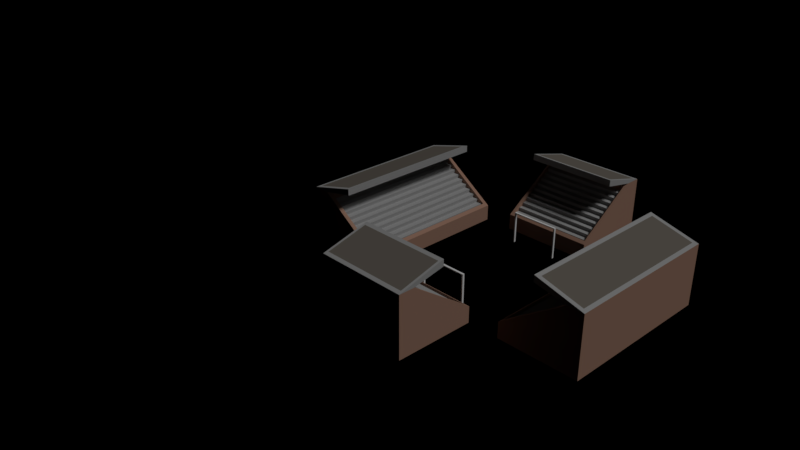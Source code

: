 # Source: stadium_football.blend  (saved by Blender 2.79.0; exported with 4.5.12 LTS)
import bpy
from mathutils import Matrix  # noqa: F401  (used for matrix-valued properties, if any)

bpy.ops.wm.read_factory_settings(use_empty=True)
scene = bpy.context.scene
scene.name = 'Scene'

# ---- collections
col_collection_1 = bpy.data.collections.new('Collection 1'); scene.collection.children.link(col_collection_1)
col_collection_10 = bpy.data.collections.new('Collection 10'); scene.collection.children.link(col_collection_10)

# ---- materials (node trees are filled in below, after node groups)
mat_brick = bpy.data.materials.new('Brick')
mat_brick.alpha_threshold = 0.0
mat_brick.use_transparent_shadow = False
mat_brick.preview_render_type = 'CUBE'
mat_brick.diffuse_color = (0.4597, 0.2692, 0.1944, 1.0)
mat_brick.roughness = 0.5
mat_brick.specular_intensity = 0.0
mat_brick.line_color = (0.0, 0.0, 0.0, 1.0)
mat_windows_001 = bpy.data.materials.new('Windows.001')
mat_windows_001.alpha_threshold = 0.0
mat_windows_001.use_transparent_shadow = False
mat_windows_001.diffuse_color = (0.0, 0.4885, 0.8, 1.0)
mat_windows_001.roughness = 0.5
mat_windows_001.specular_intensity = 1.0
mat_roof_001 = bpy.data.materials.new('Roof.001')
mat_roof_001.alpha_threshold = 0.0
mat_roof_001.use_transparent_shadow = False
mat_roof_001.diffuse_color = (0.2062, 0.1836, 0.1556, 1.0)
mat_roof_001.roughness = 0.5
mat_roof_001.specular_intensity = 0.0
mat_roof = bpy.data.materials.new('Roof')
mat_roof.alpha_threshold = 0.0
mat_roof.use_transparent_shadow = False
mat_roof.diffuse_color = (0.2604, 0.1094, 0.1008, 1.0)
mat_roof.roughness = 0.5
mat_roof.specular_intensity = 0.0
mat_concrete = bpy.data.materials.new('Concrete')
mat_concrete.alpha_threshold = 0.0
mat_concrete.use_transparent_shadow = False
mat_concrete.diffuse_color = (0.4508, 0.4508, 0.4508, 1.0)
mat_concrete.roughness = 0.5
mat_concrete.specular_intensity = 0.0
mat_roof3 = bpy.data.materials.new('Roof3')
mat_roof3.alpha_threshold = 0.0
mat_roof3.use_transparent_shadow = False
mat_roof3.diffuse_color = (0.7161, 0.3231, 0.1618, 1.0)
mat_roof3.roughness = 0.5
mat_roof3.specular_intensity = 0.1504
mat_yellowwall = bpy.data.materials.new('YellowWall')
mat_yellowwall.alpha_threshold = 0.0
mat_yellowwall.use_transparent_shadow = False
mat_yellowwall.diffuse_color = (0.7992, 0.8, 0.5509, 1.0)
mat_yellowwall.roughness = 0.5
mat_yellowwall.specular_intensity = 0.0
mat_door = bpy.data.materials.new('Door')
mat_door.alpha_threshold = 0.0
mat_door.use_transparent_shadow = False
mat_door.diffuse_color = (0.8, 0.001705, 0.01508, 1.0)
mat_door.roughness = 0.5
mat_water = bpy.data.materials.new('Water')
mat_water.alpha_threshold = 0.0
mat_water.use_transparent_shadow = False
mat_water.diffuse_color = (0.04618, 0.2636, 0.8, 1.0)
mat_water.roughness = 0.5
mat_water.specular_intensity = 0.9714
mat_material = bpy.data.materials.new('Material')
mat_material.alpha_threshold = 0.0
mat_material.use_transparent_shadow = False
mat_material.diffuse_color = (1.0, 1.0, 1.0, 1.0)
mat_material.roughness = 0.5
mat_material.specular_intensity = 0.7894

# ---- material node trees

# ---- world
world_world = bpy.data.worlds.new('World'); scene.world = world_world
world_world.color = (0.0, 0.0, 0.0)
world_world.use_sun_shadow = False
world_world.sun_shadow_jitter_overblur = 0.0
world_world.cycles.sampling_method = 'MANUAL'

# ---- cameras
cam_camera = bpy.data.cameras.new('Camera')
cam_camera.clip_end = 100.0
cam_camera.lens = 35.0
cam_camera.sensor_width = 32.0
cam_camera.sensor_height = 18.0
cam_camera.ortho_scale = 7.314
cam_camera.dof.focus_distance = 0.0
cam_camera.dof.aperture_fstop = 128.0

# ---- lights
light_lamp = bpy.data.lights.new('Lamp', 'SUN')
light_lamp.transmission_factor = 0.0
light_lamp.cutoff_distance = 30.0
light_lamp.angle = 0.1993
light_lamp.energy = 1.0
light_lamp.shadow_buffer_clip_start = 1.001
light_lamp.shadow_soft_size = 0.1
light_lamp.shadow_cascade_max_distance = 1000.0

# ---- meshes
me_cube_002 = bpy.data.meshes.new('Cube.002')
me_cube_002.from_pydata([(-0.7563, 3.0, -2.98e-08), (-0.8063, 2.952, 0.763), (-0.7563, 2.0, -2.98e-08), (-0.8063, 2.041, 0.2283), (-2.756, 3.0, -2.98e-08), (-2.706, 2.952, 0.763), (-2.756, 2.0, -2.98e-08), (-2.706, 2.041, 0.2283), (-0.8063, 2.759, 0.7217), (-2.706, 2.759, 0.7217), (-2.756, 2.0, 0.2), (-2.756, 2.8, 0.75), (-0.7563, 2.0, 0.2), (-0.7563, 2.8, 0.75), (-2.706, 2.041, 0.1702), (-2.706, 2.759, 0.6461), (-0.8063, 2.041, 0.1702), (-0.8063, 2.759, 0.6461), (-2.706, 2.075, 0.1724), (-2.706, 2.072, 0.2172), (-2.706, 2.144, 0.2194), (-2.706, 2.14, 0.2641), (-2.706, 2.212, 0.2664), (-2.706, 2.208, 0.3111), (-2.706, 2.28, 0.3134), (-2.706, 2.277, 0.3581), (-2.706, 2.349, 0.3603), (-2.706, 2.345, 0.4051), (-2.706, 2.417, 0.4073), (-2.706, 2.413, 0.4521), (-2.706, 2.485, 0.4543), (-2.706, 2.482, 0.4991), (-2.706, 2.554, 0.5013), (-2.706, 2.55, 0.5461), (-2.706, 2.622, 0.5483), (-2.706, 2.618, 0.593), (-2.706, 2.69, 0.5953), (-2.706, 2.687, 0.64), (-0.8063, 2.075, 0.1724), (-0.8063, 2.072, 0.2172), (-0.8063, 2.144, 0.2194), (-0.8063, 2.14, 0.2641), (-0.8063, 2.212, 0.2664), (-0.8063, 2.208, 0.3111), (-0.8063, 2.28, 0.3134), (-0.8063, 2.277, 0.3581), (-0.8063, 2.349, 0.3603), (-0.8063, 2.345, 0.4051), (-0.8063, 2.417, 0.4073), (-0.8063, 2.413, 0.4521), (-0.8063, 2.485, 0.4543), (-0.8063, 2.482, 0.4991), (-0.8063, 2.554, 0.5013), (-0.8063, 2.55, 0.5461), (-0.8063, 2.622, 0.5483), (-0.8063, 2.618, 0.593), (-0.8063, 2.69, 0.5953), (-0.8063, 2.687, 0.64), (-2.706, 2.449, 0.8987), (-0.8063, 2.449, 0.8987), (-2.756, 2.401, 0.8298), (-0.7563, 2.401, 0.8298), (-2.756, 3.0, 0.75), (-0.7563, 3.0, 0.75), (-2.756, 2.401, 0.9117), (-0.7563, 2.401, 0.9117), (-5.214, -0.001989, -8.941e-08), (-5.129, 0.04801, 0.763), (-3.458, -0.001989, -8.941e-08), (-3.53, 0.04801, 0.2283), (-5.214, 1.998, -8.941e-08), (-5.129, 1.948, 0.763), (-3.458, 1.998, -8.941e-08), (-3.53, 1.948, 0.2283), (-4.791, 0.04801, 0.7217), (-4.791, 1.948, 0.7217), (-3.458, 1.998, 0.2), (-4.863, 1.998, 0.75), (-3.458, -0.001989, 0.2), (-4.863, -0.001989, 0.75), (-3.53, 1.948, 0.1702), (-4.791, 1.948, 0.6461), (-3.53, 0.04801, 0.1702), (-4.791, 0.04801, 0.6461), (-3.59, 1.948, 0.1724), (-3.584, 1.948, 0.2172), (-3.71, 1.948, 0.2194), (-3.704, 1.948, 0.2641), (-3.83, 1.948, 0.2664), (-3.824, 1.948, 0.3111), (-3.95, 1.948, 0.3134), (-3.944, 1.948, 0.3581), (-4.07, 1.948, 0.3603), (-4.064, 1.948, 0.4051), (-4.19, 1.948, 0.4073), (-4.184, 1.948, 0.4521), (-4.31, 1.948, 0.4543), (-4.304, 1.948, 0.4991), (-4.43, 1.948, 0.5013), (-4.424, 1.948, 0.5461), (-4.55, 1.948, 0.5483), (-4.544, 1.948, 0.593), (-4.671, 1.948, 0.5953), (-4.664, 1.948, 0.64), (-3.59, 0.04801, 0.1724), (-3.584, 0.04801, 0.2172), (-3.71, 0.04801, 0.2194), (-3.704, 0.04801, 0.2641), (-3.83, 0.04801, 0.2664), (-3.824, 0.04801, 0.3111), (-3.95, 0.04801, 0.3134), (-3.944, 0.04801, 0.3581), (-4.07, 0.04801, 0.3603), (-4.064, 0.04801, 0.4051), (-4.19, 0.04801, 0.4073), (-4.184, 0.04801, 0.4521), (-4.31, 0.04801, 0.4543), (-4.304, 0.04801, 0.4991), (-4.43, 0.04801, 0.5013), (-4.424, 0.04801, 0.5461), (-4.55, 0.04801, 0.5483), (-4.544, 0.04801, 0.593), (-4.671, 0.04801, 0.5953), (-4.664, 0.04801, 0.64), (-4.247, 1.948, 0.8987), (-4.247, 0.04801, 0.8987), (-4.162, 1.998, 0.8298), (-4.162, -0.001989, 0.8298), (-5.214, 1.998, 0.75), (-5.214, -0.001989, 0.75), (-4.162, 1.998, 0.9117), (-4.162, -0.001989, 0.9117), (1.651, 1.998, 5.96e-08), (1.566, 1.948, 0.763), (-0.1054, 1.998, 2.98e-08), (-0.03308, 1.948, 0.2283), (1.651, -0.001989, 5.96e-08), (1.566, 0.04801, 0.763), (-0.1054, -0.001989, 2.98e-08), (-0.03308, 0.04801, 0.2283), (1.227, 1.948, 0.7217), (1.227, 0.04801, 0.7217), (-0.1054, -0.001989, 0.2), (1.3, -0.001989, 0.75), (-0.1054, 1.998, 0.2), (1.3, 1.998, 0.75), (-0.03308, 0.04801, 0.1702), (1.227, 0.04801, 0.6461), (-0.03308, 1.948, 0.1702), (1.227, 1.948, 0.6461), (0.02693, 0.04801, 0.1724), (0.02027, 0.04801, 0.2172), (0.147, 0.04801, 0.2194), (0.1403, 0.04801, 0.2641), (0.267, 0.04801, 0.2664), (0.2603, 0.04801, 0.3111), (0.387, 0.04801, 0.3134), (0.3804, 0.04801, 0.3581), (0.5071, 0.04801, 0.3603), (0.5004, 0.04801, 0.4051), (0.6271, 0.04801, 0.4073), (0.6204, 0.04801, 0.4521), (0.7471, 0.04801, 0.4543), (0.7405, 0.04801, 0.4991), (0.8672, 0.04801, 0.5013), (0.8605, 0.04801, 0.5461), (0.9872, 0.04801, 0.5483), (0.9805, 0.04801, 0.593), (1.107, 0.04801, 0.5953), (1.101, 0.04801, 0.64), (0.02693, 1.948, 0.1724), (0.02027, 1.948, 0.2172), (0.147, 1.948, 0.2194), (0.1403, 1.948, 0.2641), (0.267, 1.948, 0.2664), (0.2603, 1.948, 0.3111), (0.387, 1.948, 0.3134), (0.3804, 1.948, 0.3581), (0.5071, 1.948, 0.3603), (0.5004, 1.948, 0.4051), (0.6271, 1.948, 0.4073), (0.6204, 1.948, 0.4521), (0.7471, 1.948, 0.4543), (0.7405, 1.948, 0.4991), (0.8672, 1.948, 0.5013), (0.8605, 1.948, 0.5461), (0.9872, 1.948, 0.5483), (0.9805, 1.948, 0.593), (1.107, 1.948, 0.5953), (1.101, 1.948, 0.64), (0.6839, 0.04801, 0.8987), (0.6839, 1.948, 0.8987), (0.5991, -0.001989, 0.8298), (0.5991, 1.998, 0.8298), (1.651, -0.001989, 0.75), (1.651, 1.998, 0.75), (0.5991, -0.001989, 0.9117), (0.5991, 1.998, 0.9117), (-2.756, -1.0, 2.98e-08), (-2.706, -0.9517, 0.763), (-2.756, 0.0, 2.98e-08), (-2.706, -0.0412, 0.2283), (-0.7563, -1.0, 2.98e-08), (-0.8063, -0.9517, 0.763), (-0.7563, 0.0, 2.98e-08), (-0.8063, -0.0412, 0.2283), (-2.706, -0.7588, 0.7217), (-0.8063, -0.7588, 0.7217), (-0.7563, 0.0, 0.2), (-0.7563, -0.8, 0.75), (-2.756, 0.0, 0.2), (-2.756, -0.8, 0.75), (-0.8063, -0.0412, 0.1702), (-0.8063, -0.7588, 0.6461), (-2.706, -0.0412, 0.1702), (-2.706, -0.7588, 0.6461), (-0.8063, -0.07537, 0.1724), (-0.8063, -0.07158, 0.2172), (-0.8063, -0.1437, 0.2194), (-0.8063, -0.1399, 0.2641), (-0.8063, -0.2121, 0.2664), (-0.8063, -0.2083, 0.3111), (-0.8063, -0.2804, 0.3134), (-0.8063, -0.2766, 0.3581), (-0.8063, -0.3487, 0.3603), (-0.8063, -0.3449, 0.4051), (-0.8063, -0.4171, 0.4073), (-0.8063, -0.4133, 0.4521), (-0.8063, -0.4854, 0.4543), (-0.8063, -0.4816, 0.4991), (-0.8063, -0.5538, 0.5013), (-0.8063, -0.55, 0.5461), (-0.8063, -0.6221, 0.5483), (-0.8063, -0.6183, 0.593), (-0.8063, -0.6905, 0.5953), (-0.8063, -0.6867, 0.64), (-2.706, -0.07537, 0.1724), (-2.706, -0.07158, 0.2172), (-2.706, -0.1437, 0.2194), (-2.706, -0.1399, 0.2641), (-2.706, -0.2121, 0.2664), (-2.706, -0.2083, 0.3111), (-2.706, -0.2804, 0.3134), (-2.706, -0.2766, 0.3581), (-2.706, -0.3487, 0.3603), (-2.706, -0.3449, 0.4051), (-2.706, -0.4171, 0.4073), (-2.706, -0.4133, 0.4521), (-2.706, -0.4854, 0.4543), (-2.706, -0.4816, 0.4991), (-2.706, -0.5538, 0.5013), (-2.706, -0.55, 0.5461), (-2.706, -0.6221, 0.5483), (-2.706, -0.6183, 0.593), (-2.706, -0.6905, 0.5953), (-2.706, -0.6867, 0.64), (-0.8063, -0.4494, 0.8987), (-2.706, -0.4494, 0.8987), (-0.7563, -0.4012, 0.8298), (-2.756, -0.4012, 0.8298), (-0.7563, -1.0, 0.75), (-2.756, -1.0, 0.75), (-0.7563, -0.4012, 0.9117), (-2.756, -0.4012, 0.9117)], [], [(10, 11, 62, 4, 6), (2, 12, 10, 6), (2, 0, 63, 13, 12), (4, 62, 63, 0), (9, 15, 17, 8), (1, 5, 58, 59), (9, 11, 10, 7), (7, 10, 12, 3), (3, 12, 13, 8), (8, 13, 11, 9), (18, 14, 16, 38), (3, 16, 14, 7), (8, 17, 57, 56, 55, 54, 53, 52, 51, 50, 49, 48, 47, 46, 45, 44, 43, 42, 41, 40, 39, 38, 16, 3), (7, 14, 18, 19, 20, 21, 22, 23, 24, 25, 26, 27, 28, 29, 30, 31, 32, 33, 34, 35, 36, 37, 15, 9), (15, 37, 57, 17), (37, 36, 56, 57), (36, 35, 55, 56), (35, 34, 54, 55), (34, 33, 53, 54), (33, 32, 52, 53), (32, 31, 51, 52), (31, 30, 50, 51), (30, 29, 49, 50), (29, 28, 48, 49), (28, 27, 47, 48), (27, 26, 46, 47), (26, 25, 45, 46), (25, 24, 44, 45), (24, 23, 43, 44), (23, 22, 42, 43), (22, 21, 41, 42), (21, 20, 40, 41), (20, 19, 39, 40), (19, 18, 38, 39), (64, 60, 61, 65), (13, 63, 65, 61), (11, 13, 61, 60), (62, 11, 60, 64), (5, 1, 63, 62), (59, 58, 64, 65), (58, 5, 62, 64), (1, 59, 65, 63), (76, 72, 70, 128, 77), (68, 72, 76, 78), (68, 78, 79, 129, 66), (70, 66, 129, 128), (75, 74, 83, 81), (67, 125, 124, 71), (75, 73, 76, 77), (73, 69, 78, 76), (69, 74, 79, 78), (74, 75, 77, 79), (84, 104, 82, 80), (69, 73, 80, 82), (74, 69, 82, 104, 105, 106, 107, 108, 109, 110, 111, 112, 113, 114, 115, 116, 117, 118, 119, 120, 121, 122, 123, 83), (73, 75, 81, 103, 102, 101, 100, 99, 98, 97, 96, 95, 94, 93, 92, 91, 90, 89, 88, 87, 86, 85, 84, 80), (81, 83, 123, 103), (103, 123, 122, 102), (102, 122, 121, 101), (101, 121, 120, 100), (100, 120, 119, 99), (99, 119, 118, 98), (98, 118, 117, 97), (97, 117, 116, 96), (96, 116, 115, 95), (95, 115, 114, 94), (94, 114, 113, 93), (93, 113, 112, 92), (92, 112, 111, 91), (91, 111, 110, 90), (90, 110, 109, 89), (89, 109, 108, 88), (88, 108, 107, 87), (87, 107, 106, 86), (86, 106, 105, 85), (85, 105, 104, 84), (130, 131, 127, 126), (79, 127, 131, 129), (77, 126, 127, 79), (128, 130, 126, 77), (71, 128, 129, 67), (125, 131, 130, 124), (124, 130, 128, 71), (67, 129, 131, 125), (142, 138, 136, 194, 143), (134, 138, 142, 144), (134, 144, 145, 195, 132), (136, 132, 195, 194), (141, 140, 149, 147), (133, 191, 190, 137), (141, 139, 142, 143), (139, 135, 144, 142), (135, 140, 145, 144), (140, 141, 143, 145), (150, 170, 148, 146), (135, 139, 146, 148), (140, 135, 148, 170, 171, 172, 173, 174, 175, 176, 177, 178, 179, 180, 181, 182, 183, 184, 185, 186, 187, 188, 189, 149), (139, 141, 147, 169, 168, 167, 166, 165, 164, 163, 162, 161, 160, 159, 158, 157, 156, 155, 154, 153, 152, 151, 150, 146), (147, 149, 189, 169), (169, 189, 188, 168), (168, 188, 187, 167), (167, 187, 186, 166), (166, 186, 185, 165), (165, 185, 184, 164), (164, 184, 183, 163), (163, 183, 182, 162), (162, 182, 181, 161), (161, 181, 180, 160), (160, 180, 179, 159), (159, 179, 178, 158), (158, 178, 177, 157), (157, 177, 176, 156), (156, 176, 175, 155), (155, 175, 174, 154), (154, 174, 173, 153), (153, 173, 172, 152), (152, 172, 171, 151), (151, 171, 170, 150), (196, 197, 193, 192), (145, 193, 197, 195), (143, 192, 193, 145), (194, 196, 192, 143), (137, 194, 195, 133), (191, 197, 196, 190), (190, 196, 194, 137), (133, 195, 197, 191), (208, 209, 260, 202, 204), (200, 210, 208, 204), (200, 198, 261, 211, 210), (202, 260, 261, 198), (207, 213, 215, 206), (199, 203, 256, 257), (207, 209, 208, 205), (205, 208, 210, 201), (201, 210, 211, 206), (206, 211, 209, 207), (216, 212, 214, 236), (201, 214, 212, 205), (206, 215, 255, 254, 253, 252, 251, 250, 249, 248, 247, 246, 245, 244, 243, 242, 241, 240, 239, 238, 237, 236, 214, 201), (205, 212, 216, 217, 218, 219, 220, 221, 222, 223, 224, 225, 226, 227, 228, 229, 230, 231, 232, 233, 234, 235, 213, 207), (213, 235, 255, 215), (235, 234, 254, 255), (234, 233, 253, 254), (233, 232, 252, 253), (232, 231, 251, 252), (231, 230, 250, 251), (230, 229, 249, 250), (229, 228, 248, 249), (228, 227, 247, 248), (227, 226, 246, 247), (226, 225, 245, 246), (225, 224, 244, 245), (224, 223, 243, 244), (223, 222, 242, 243), (222, 221, 241, 242), (221, 220, 240, 241), (220, 219, 239, 240), (219, 218, 238, 239), (218, 217, 237, 238), (217, 216, 236, 237), (262, 258, 259, 263), (211, 261, 263, 259), (209, 211, 259, 258), (260, 209, 258, 262), (203, 199, 261, 260), (257, 256, 262, 263), (256, 203, 260, 262), (199, 257, 263, 261)])
me_cube_002.polygons.foreach_set('material_index', [0, 0, 0, 0, 0, 2, 0, 0, 0, 0, 4, 0, 0, 0, 4, 4, 4, 4, 4, 4, 4, 4, 4, 4, 4, 4, 4, 4, 4, 4, 4, 4, 4, 4, 4, 4, 4, 4, 4, 4, 4, 4, 0, 0, 0, 0, 0, 2, 0, 0, 0, 0, 4, 0, 0, 0, 4, 4, 4, 4, 4, 4, 4, 4, 4, 4, 4, 4, 4, 4, 4, 4, 4, 4, 4, 4, 4, 4, 4, 4, 4, 4, 4, 4, 0, 0, 0, 0, 0, 2, 0, 0, 0, 0, 4, 0, 0, 0, 4, 4, 4, 4, 4, 4, 4, 4, 4, 4, 4, 4, 4, 4, 4, 4, 4, 4, 4, 4, 4, 4, 4, 4, 4, 4, 4, 4, 0, 0, 0, 0, 0, 2, 0, 0, 0, 0, 4, 0, 0, 0, 4, 4, 4, 4, 4, 4, 4, 4, 4, 4, 4, 4, 4, 4, 4, 4, 4, 4, 4, 4, 4, 4, 4, 4, 4, 4, 4, 4])
me_cube_002.materials.append(mat_brick)
me_cube_002.materials.append(mat_windows_001)
me_cube_002.materials.append(mat_roof_001)
me_cube_002.materials.append(mat_roof)
me_cube_002.materials.append(mat_concrete)
me_cube_002.materials.append(mat_roof3)
me_cube_002.materials.append(mat_yellowwall)
me_cube_002.materials.append(mat_door)
me_cube_002.materials.append(mat_water)
me_cube_002.use_remesh_preserve_volume = False
me_cube_002.use_remesh_preserve_attributes = False
me_cube_002.use_mirror_vertex_groups = False
me_cube_002.update()
me_plane_004 = bpy.data.meshes.new('Plane.004')
me_plane_004.from_pydata([(-1.0, -1.0, 0.7797), (1.0, -1.0, 0.7797), (-1.0, 1.0, 0.7797), (1.0, 1.0, 0.7797), (-1.0, -1.0, 0.6542), (1.0, -1.0, 0.6542), (-1.0, 1.0, 0.6542), (1.0, 1.0, 0.6542), (-0.95, 0.95, 0.7797), (-0.95, 0.95, 0.6542), (0.95, 0.95, 0.6542), (0.95, 0.95, 0.7797), (0.95, -1.0, 0.6542), (0.95, -1.0, 0.7797), (-0.95, -1.0, 0.7797), (-0.95, -1.0, 0.6542)], [], [(2, 3, 7, 6), (3, 1, 5, 7), (0, 2, 6, 4), (8, 9, 10, 11), (11, 10, 12, 13), (14, 15, 9, 8), (2, 0, 14, 8), (0, 4, 15, 14), (6, 7, 10, 9), (3, 2, 8, 11), (4, 6, 9, 15), (5, 1, 13, 12), (7, 5, 12, 10), (1, 3, 11, 13)])
me_plane_004.materials.append(mat_material)
me_plane_004.use_remesh_preserve_volume = False
me_plane_004.use_remesh_preserve_attributes = False
me_plane_004.use_mirror_vertex_groups = False
me_plane_004.update()
me_plane_003 = bpy.data.meshes.new('Plane.003')
me_plane_003.from_pydata([(-1.0, -1.0, 0.7797), (1.0, -1.0, 0.7797), (-1.0, 1.0, 0.7797), (1.0, 1.0, 0.7797), (-1.0, -1.0, 0.6542), (1.0, -1.0, 0.6542), (-1.0, 1.0, 0.6542), (1.0, 1.0, 0.6542), (-0.95, 0.95, 0.7797), (-0.95, 0.95, 0.6542), (0.95, 0.95, 0.6542), (0.95, 0.95, 0.7797), (0.95, -1.0, 0.6542), (0.95, -1.0, 0.7797), (-0.95, -1.0, 0.7797), (-0.95, -1.0, 0.6542)], [], [(2, 3, 7, 6), (3, 1, 5, 7), (0, 2, 6, 4), (8, 9, 10, 11), (11, 10, 12, 13), (14, 15, 9, 8), (2, 0, 14, 8), (0, 4, 15, 14), (6, 7, 10, 9), (3, 2, 8, 11), (4, 6, 9, 15), (5, 1, 13, 12), (7, 5, 12, 10), (1, 3, 11, 13)])
me_plane_003.materials.append(mat_material)
me_plane_003.use_remesh_preserve_volume = False
me_plane_003.use_remesh_preserve_attributes = False
me_plane_003.use_mirror_vertex_groups = False
me_plane_003.update()

# ---- objects
ob_lamp = bpy.data.objects.new('Lamp', light_lamp)
ob_camera = bpy.data.objects.new('Camera', cam_camera)
ob_stands_001 = bpy.data.objects.new('stands.001', me_cube_002)
ob_goal = bpy.data.objects.new('goal', me_plane_004)
ob_goal_001 = bpy.data.objects.new('goal.001', me_plane_003)

# ---- transforms, parenting, visibility, modifiers, constraints
ob_lamp.location = (-1.026, -5.031, 5.626)
ob_lamp.rotation_euler = (0.6503, 0.05522, 1.866)
ob_lamp.lock_rotations_4d = False
ob_lamp.empty_display_type = 'ARROWS'
ob_lamp.color = (0.0, 0.0, 0.0, 0.0)
ob_lamp.lineart.crease_threshold = 0.0
ob_camera.location = (6.733, -5.857, 5.015)
ob_camera.rotation_euler = (1.109, 0.0, 0.8149)
ob_camera.lock_rotations_4d = False
ob_camera.empty_display_type = 'ARROWS'
ob_camera.color = (0.0, 0.0, 0.0, 0.0)
ob_camera.display_type = 'WIRE'
ob_camera.lineart.crease_threshold = 0.0
ob_stands_001.location = (0.0, 0.0, 2.98e-08)
ob_stands_001.scale = (-0.5694, 1.0, 1.0)
ob_stands_001.lineart.crease_threshold = 0.0
ob_goal.location = (1.0, 1.912, 0.2)
ob_goal.rotation_euler = (1.571, 0.0, 0.0)
ob_goal.scale = (0.3, 0.2, 0.2)
ob_goal.lineart.crease_threshold = 0.0
ob_goal_001.location = (0.9947, 0.3451, 0.1916)
ob_goal_001.rotation_euler = (1.571, 0.0, 0.0)
ob_goal_001.scale = (0.3, 0.2, 0.2)
ob_goal_001.lineart.crease_threshold = 0.0

# ---- collection membership
col_collection_1.objects.link(ob_lamp)
col_collection_1.objects.link(ob_camera)
col_collection_10.objects.link(ob_stands_001)
col_collection_10.objects.link(ob_goal)
col_collection_10.objects.link(ob_goal_001)

# ---- scene / render settings (as saved in the file)
scene.camera = ob_camera
scene.frame_start = 1; scene.frame_end = 250; scene.frame_set(168)
scene.render.engine = 'BLENDER_EEVEE_NEXT'
scene.render.resolution_percentage = 50
scene.render.dither_intensity = 0.0
scene.cycles.use_denoising = False
scene.cycles.samples = 128
scene.cycles.sampling_pattern = 'TABULATED_SOBOL'
scene.cycles.use_adaptive_sampling = False
scene.cycles.use_light_tree = False
scene.cycles.blur_glossy = 0.0
scene.cycles.sample_clamp_indirect = 0.0
scene.view_settings.view_transform = 'Standard'
bpy.context.view_layer.update()

